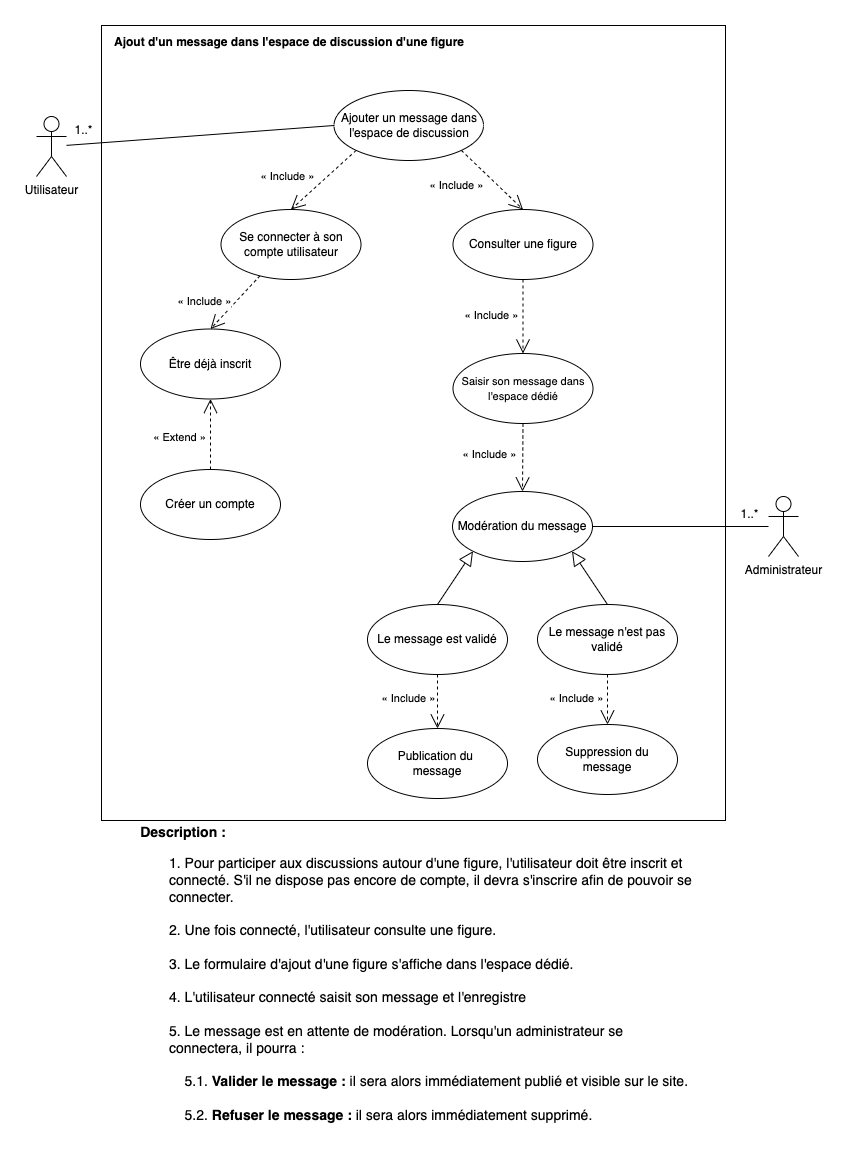

The diagram above was exported from draw.io. Its source (the exported page's mxGraphModel, read from the mxfile embedded in the PNG):
<mxGraphModel dx="1426" dy="860" grid="0" gridSize="10" guides="1" tooltips="1" connect="1" arrows="1" fold="1" page="1" pageScale="1" pageWidth="827" pageHeight="1169" math="0" shadow="0">
  <root>
    <mxCell id="_ns1Qf5Y5vveW4WeZlCQ-0" />
    <mxCell id="_ns1Qf5Y5vveW4WeZlCQ-1" parent="_ns1Qf5Y5vveW4WeZlCQ-0" />
    <mxCell id="_ns1Qf5Y5vveW4WeZlCQ-2" value="" style="rounded=0;whiteSpace=wrap;html=1;" parent="_ns1Qf5Y5vveW4WeZlCQ-1" vertex="1">
      <mxGeometry x="96" y="66" width="624" height="795" as="geometry" />
    </mxCell>
    <mxCell id="_ns1Qf5Y5vveW4WeZlCQ-3" value="&lt;b&gt;Ajout d'un message dans l'espace de discussion d'une figure&lt;/b&gt;" style="text;html=1;strokeColor=none;fillColor=none;align=left;verticalAlign=middle;whiteSpace=wrap;rounded=0;spacing=7;" parent="_ns1Qf5Y5vveW4WeZlCQ-1" vertex="1">
      <mxGeometry x="102" y="68" width="599" height="30" as="geometry" />
    </mxCell>
    <mxCell id="_ns1Qf5Y5vveW4WeZlCQ-4" style="rounded=0;orthogonalLoop=1;jettySize=auto;html=1;entryX=0;entryY=0.5;entryDx=0;entryDy=0;endArrow=none;endFill=0;" parent="_ns1Qf5Y5vveW4WeZlCQ-1" source="_ns1Qf5Y5vveW4WeZlCQ-5" target="_ns1Qf5Y5vveW4WeZlCQ-10" edge="1">
      <mxGeometry relative="1" as="geometry" />
    </mxCell>
    <mxCell id="_ns1Qf5Y5vveW4WeZlCQ-5" value="Utilisateur" style="shape=umlActor;verticalLabelPosition=bottom;verticalAlign=top;html=1;outlineConnect=0;" parent="_ns1Qf5Y5vveW4WeZlCQ-1" vertex="1">
      <mxGeometry x="31" y="157" width="30" height="60" as="geometry" />
    </mxCell>
    <mxCell id="_ns1Qf5Y5vveW4WeZlCQ-6" style="edgeStyle=none;rounded=0;orthogonalLoop=1;jettySize=auto;html=1;exitX=0;exitY=1;exitDx=0;exitDy=0;entryX=0.5;entryY=0;entryDx=0;entryDy=0;fontSize=11;endArrow=open;endFill=0;dashed=1;endSize=12;" parent="_ns1Qf5Y5vveW4WeZlCQ-1" source="_ns1Qf5Y5vveW4WeZlCQ-10" target="_ns1Qf5Y5vveW4WeZlCQ-13" edge="1">
      <mxGeometry relative="1" as="geometry" />
    </mxCell>
    <mxCell id="_ns1Qf5Y5vveW4WeZlCQ-7" value="« Include »" style="edgeLabel;html=1;align=center;verticalAlign=middle;resizable=0;points=[];fontSize=11;" parent="_ns1Qf5Y5vveW4WeZlCQ-6" vertex="1" connectable="0">
      <mxGeometry x="0.0356" y="-3" relative="1" as="geometry">
        <mxPoint x="-33" y="-3" as="offset" />
      </mxGeometry>
    </mxCell>
    <mxCell id="_ns1Qf5Y5vveW4WeZlCQ-8" style="edgeStyle=none;rounded=0;orthogonalLoop=1;jettySize=auto;html=1;exitX=1;exitY=1;exitDx=0;exitDy=0;entryX=0.5;entryY=0;entryDx=0;entryDy=0;dashed=1;fontSize=14;endArrow=open;endFill=0;endSize=12;" parent="_ns1Qf5Y5vveW4WeZlCQ-1" source="_ns1Qf5Y5vveW4WeZlCQ-10" target="_ns1Qf5Y5vveW4WeZlCQ-22" edge="1">
      <mxGeometry relative="1" as="geometry" />
    </mxCell>
    <mxCell id="_ns1Qf5Y5vveW4WeZlCQ-9" value="&lt;span style=&quot;font-size: 11px&quot;&gt;« Include »&lt;/span&gt;" style="edgeLabel;html=1;align=center;verticalAlign=middle;resizable=0;points=[];fontSize=14;" parent="_ns1Qf5Y5vveW4WeZlCQ-8" vertex="1" connectable="0">
      <mxGeometry x="0.3193" y="-3" relative="1" as="geometry">
        <mxPoint x="-44" y="-7" as="offset" />
      </mxGeometry>
    </mxCell>
    <mxCell id="_ns1Qf5Y5vveW4WeZlCQ-10" value="Ajouter un message dans&lt;br&gt;l'espace de discussion" style="ellipse;whiteSpace=wrap;html=1;" parent="_ns1Qf5Y5vveW4WeZlCQ-1" vertex="1">
      <mxGeometry x="328.5" y="131" width="149.5" height="70" as="geometry" />
    </mxCell>
    <mxCell id="_ns1Qf5Y5vveW4WeZlCQ-11" style="edgeStyle=none;rounded=0;orthogonalLoop=1;jettySize=auto;html=1;exitX=0.279;exitY=0.946;exitDx=0;exitDy=0;entryX=0.5;entryY=0;entryDx=0;entryDy=0;fontSize=14;endArrow=open;endFill=0;endSize=12;dashed=1;exitPerimeter=0;" parent="_ns1Qf5Y5vveW4WeZlCQ-1" source="_ns1Qf5Y5vveW4WeZlCQ-13" target="_ns1Qf5Y5vveW4WeZlCQ-19" edge="1">
      <mxGeometry relative="1" as="geometry" />
    </mxCell>
    <mxCell id="_ns1Qf5Y5vveW4WeZlCQ-12" value="&lt;span style=&quot;font-size: 11px&quot;&gt;« Include »&lt;/span&gt;" style="edgeLabel;html=1;align=center;verticalAlign=middle;resizable=0;points=[];fontSize=14;" parent="_ns1Qf5Y5vveW4WeZlCQ-11" vertex="1" connectable="0">
      <mxGeometry x="-0.1034" y="2" relative="1" as="geometry">
        <mxPoint x="-35" y="-1" as="offset" />
      </mxGeometry>
    </mxCell>
    <mxCell id="_ns1Qf5Y5vveW4WeZlCQ-13" value="Se connecter à son&lt;br&gt;compte utilisateur" style="ellipse;whiteSpace=wrap;html=1;" parent="_ns1Qf5Y5vveW4WeZlCQ-1" vertex="1">
      <mxGeometry x="215.5" y="250" width="140" height="70" as="geometry" />
    </mxCell>
    <mxCell id="5331iG7S7VyDWrTuAEwn-1" style="edgeStyle=none;rounded=0;orthogonalLoop=1;jettySize=auto;html=1;entryX=0.5;entryY=0;entryDx=0;entryDy=0;dashed=1;fontSize=12;startArrow=none;startFill=0;endArrow=open;endFill=0;startSize=12;endSize=12;sourcePerimeterSpacing=0;targetPerimeterSpacing=0;" parent="_ns1Qf5Y5vveW4WeZlCQ-1" source="_ns1Qf5Y5vveW4WeZlCQ-16" target="_ns1Qf5Y5vveW4WeZlCQ-40" edge="1">
      <mxGeometry relative="1" as="geometry" />
    </mxCell>
    <mxCell id="5331iG7S7VyDWrTuAEwn-2" value="&lt;span style=&quot;font-size: 11px&quot;&gt;« Include »&lt;/span&gt;" style="edgeLabel;html=1;align=center;verticalAlign=middle;resizable=0;points=[];fontSize=12;" parent="5331iG7S7VyDWrTuAEwn-1" vertex="1" connectable="0">
      <mxGeometry x="0.3407" y="2" relative="1" as="geometry">
        <mxPoint x="-36" y="-16" as="offset" />
      </mxGeometry>
    </mxCell>
    <mxCell id="_ns1Qf5Y5vveW4WeZlCQ-16" value="&lt;font style=&quot;font-size: 11px&quot;&gt;Saisir son message dans&lt;br&gt;l'espace dédié&lt;br&gt;&lt;/font&gt;" style="ellipse;whiteSpace=wrap;html=1;" parent="_ns1Qf5Y5vveW4WeZlCQ-1" vertex="1">
      <mxGeometry x="447.5" y="394" width="140" height="70" as="geometry" />
    </mxCell>
    <mxCell id="_ns1Qf5Y5vveW4WeZlCQ-19" value="Être déjà inscrit" style="ellipse;whiteSpace=wrap;html=1;" parent="_ns1Qf5Y5vveW4WeZlCQ-1" vertex="1">
      <mxGeometry x="135" y="369.5" width="140" height="70" as="geometry" />
    </mxCell>
    <mxCell id="_ns1Qf5Y5vveW4WeZlCQ-20" style="edgeStyle=none;rounded=0;orthogonalLoop=1;jettySize=auto;html=1;exitX=0.5;exitY=1;exitDx=0;exitDy=0;entryX=0.5;entryY=0;entryDx=0;entryDy=0;dashed=1;fontSize=14;endArrow=open;endFill=0;endSize=12;" parent="_ns1Qf5Y5vveW4WeZlCQ-1" source="_ns1Qf5Y5vveW4WeZlCQ-22" target="_ns1Qf5Y5vveW4WeZlCQ-16" edge="1">
      <mxGeometry relative="1" as="geometry" />
    </mxCell>
    <mxCell id="_ns1Qf5Y5vveW4WeZlCQ-21" value="&lt;span style=&quot;font-size: 11px&quot;&gt;« Include »&lt;/span&gt;" style="edgeLabel;html=1;align=center;verticalAlign=middle;resizable=0;points=[];fontSize=14;" parent="_ns1Qf5Y5vveW4WeZlCQ-20" vertex="1" connectable="0">
      <mxGeometry x="-0.0625" y="-1" relative="1" as="geometry">
        <mxPoint x="-31" y="-1" as="offset" />
      </mxGeometry>
    </mxCell>
    <mxCell id="_ns1Qf5Y5vveW4WeZlCQ-22" value="Consulter une figure" style="ellipse;whiteSpace=wrap;html=1;" parent="_ns1Qf5Y5vveW4WeZlCQ-1" vertex="1">
      <mxGeometry x="447.5" y="250" width="140" height="70" as="geometry" />
    </mxCell>
    <mxCell id="_ns1Qf5Y5vveW4WeZlCQ-23" value="" style="group" parent="_ns1Qf5Y5vveW4WeZlCQ-1" vertex="1" connectable="0">
      <mxGeometry x="96" y="863" width="599" height="323" as="geometry" />
    </mxCell>
    <mxCell id="_ns1Qf5Y5vveW4WeZlCQ-24" value="&lt;b style=&quot;font-size: 14px&quot;&gt;Description :&lt;/b&gt;" style="text;html=1;strokeColor=none;fillColor=none;align=center;verticalAlign=middle;whiteSpace=wrap;rounded=0;fontSize=11;" parent="_ns1Qf5Y5vveW4WeZlCQ-23" vertex="1">
      <mxGeometry width="164" height="19.34131736526946" as="geometry" />
    </mxCell>
    <mxCell id="_ns1Qf5Y5vveW4WeZlCQ-25" value="1. Pour participer aux discussions autour d'une figure, l'utilisateur doit être inscrit et connecté. S'il ne dispose pas encore de compte, il devra s'inscrire afin de pouvoir se connecter.&lt;br&gt;&lt;br&gt;2. Une fois connecté, l'utilisateur consulte une figure.&lt;br&gt;&lt;br&gt;3. Le formulaire d'ajout d'une figure s'affiche dans l'espace dédié.&lt;br&gt;&lt;br&gt;4. L'utilisateur connecté saisit son message et l'enregistre&lt;br&gt;&lt;br&gt;5. Le message est en attente de modération. Lorsqu'un administrateur se connectera, il pourra :&lt;br&gt;&lt;br&gt;&amp;nbsp; &amp;nbsp; 5.1. &lt;b&gt;Valider le message :&lt;/b&gt;&amp;nbsp;il sera alors immédiatement publié et visible sur le site.&lt;br&gt;&lt;br&gt;&amp;nbsp; &amp;nbsp; 5.2. &lt;b&gt;Refuser le message : &lt;/b&gt;il sera alors immédiatement supprimé." style="text;html=1;strokeColor=none;fillColor=none;align=left;verticalAlign=top;whiteSpace=wrap;rounded=0;fontSize=14;" parent="_ns1Qf5Y5vveW4WeZlCQ-23" vertex="1">
      <mxGeometry x="66" y="25.788423153692616" width="533" height="179.22954091816368" as="geometry" />
    </mxCell>
    <mxCell id="_ns1Qf5Y5vveW4WeZlCQ-34" style="edgeStyle=none;rounded=0;orthogonalLoop=1;jettySize=auto;html=1;exitX=0.5;exitY=0;exitDx=0;exitDy=0;entryX=0.5;entryY=1;entryDx=0;entryDy=0;fontSize=14;startArrow=none;startFill=0;endArrow=open;endFill=0;startSize=12;endSize=12;sourcePerimeterSpacing=0;targetPerimeterSpacing=0;dashed=1;" parent="_ns1Qf5Y5vveW4WeZlCQ-1" source="_ns1Qf5Y5vveW4WeZlCQ-36" target="_ns1Qf5Y5vveW4WeZlCQ-19" edge="1">
      <mxGeometry relative="1" as="geometry" />
    </mxCell>
    <mxCell id="_ns1Qf5Y5vveW4WeZlCQ-35" value="&lt;span style=&quot;font-size: 11px&quot;&gt;« Extend »&lt;/span&gt;" style="edgeLabel;html=1;align=center;verticalAlign=middle;resizable=0;points=[];fontSize=14;" parent="_ns1Qf5Y5vveW4WeZlCQ-34" vertex="1" connectable="0">
      <mxGeometry x="-0.0152" relative="1" as="geometry">
        <mxPoint x="-32" y="1" as="offset" />
      </mxGeometry>
    </mxCell>
    <mxCell id="_ns1Qf5Y5vveW4WeZlCQ-36" value="Créer un compte" style="ellipse;whiteSpace=wrap;html=1;" parent="_ns1Qf5Y5vveW4WeZlCQ-1" vertex="1">
      <mxGeometry x="135" y="510" width="140" height="70" as="geometry" />
    </mxCell>
    <mxCell id="_ns1Qf5Y5vveW4WeZlCQ-40" value="Modération du message" style="ellipse;whiteSpace=wrap;html=1;" parent="_ns1Qf5Y5vveW4WeZlCQ-1" vertex="1">
      <mxGeometry x="447" y="532" width="140" height="70" as="geometry" />
    </mxCell>
    <mxCell id="_ns1Qf5Y5vveW4WeZlCQ-41" style="edgeStyle=none;rounded=0;orthogonalLoop=1;jettySize=auto;html=1;entryX=1;entryY=0.5;entryDx=0;entryDy=0;fontSize=12;startArrow=none;startFill=0;endArrow=none;endFill=0;startSize=12;endSize=12;sourcePerimeterSpacing=0;targetPerimeterSpacing=0;" parent="_ns1Qf5Y5vveW4WeZlCQ-1" source="_ns1Qf5Y5vveW4WeZlCQ-42" target="_ns1Qf5Y5vveW4WeZlCQ-40" edge="1">
      <mxGeometry relative="1" as="geometry" />
    </mxCell>
    <mxCell id="_ns1Qf5Y5vveW4WeZlCQ-42" value="Administrateur" style="shape=umlActor;verticalLabelPosition=bottom;verticalAlign=top;html=1;fontSize=12;" parent="_ns1Qf5Y5vveW4WeZlCQ-1" vertex="1">
      <mxGeometry x="763" y="537" width="30" height="60" as="geometry" />
    </mxCell>
    <mxCell id="_ns1Qf5Y5vveW4WeZlCQ-43" value="1..*" style="text;html=1;align=center;verticalAlign=middle;resizable=0;points=[];autosize=1;strokeColor=none;fillColor=none;fontSize=12;" parent="_ns1Qf5Y5vveW4WeZlCQ-1" vertex="1">
      <mxGeometry x="730" y="546" width="28" height="18" as="geometry" />
    </mxCell>
    <mxCell id="_ns1Qf5Y5vveW4WeZlCQ-44" value="1..*" style="text;html=1;align=center;verticalAlign=middle;resizable=0;points=[];autosize=1;strokeColor=none;fillColor=none;fontSize=12;" parent="_ns1Qf5Y5vveW4WeZlCQ-1" vertex="1">
      <mxGeometry x="64" y="162" width="28" height="18" as="geometry" />
    </mxCell>
    <mxCell id="_ns1Qf5Y5vveW4WeZlCQ-45" style="edgeStyle=none;rounded=0;orthogonalLoop=1;jettySize=auto;html=1;exitX=0.5;exitY=0;exitDx=0;exitDy=0;entryX=1;entryY=1;entryDx=0;entryDy=0;fontSize=12;startArrow=none;startFill=0;endArrow=block;endFill=0;startSize=12;endSize=12;sourcePerimeterSpacing=0;targetPerimeterSpacing=0;" parent="_ns1Qf5Y5vveW4WeZlCQ-1" source="_ns1Qf5Y5vveW4WeZlCQ-48" target="_ns1Qf5Y5vveW4WeZlCQ-40" edge="1">
      <mxGeometry relative="1" as="geometry" />
    </mxCell>
    <mxCell id="_ns1Qf5Y5vveW4WeZlCQ-46" style="edgeStyle=none;rounded=0;orthogonalLoop=1;jettySize=auto;html=1;exitX=0.5;exitY=1;exitDx=0;exitDy=0;entryX=0.5;entryY=0;entryDx=0;entryDy=0;dashed=1;fontSize=12;startArrow=none;startFill=0;endArrow=open;endFill=0;startSize=12;endSize=12;sourcePerimeterSpacing=0;targetPerimeterSpacing=0;" parent="_ns1Qf5Y5vveW4WeZlCQ-1" source="_ns1Qf5Y5vveW4WeZlCQ-48" target="_ns1Qf5Y5vveW4WeZlCQ-54" edge="1">
      <mxGeometry relative="1" as="geometry" />
    </mxCell>
    <mxCell id="_ns1Qf5Y5vveW4WeZlCQ-47" value="&lt;span style=&quot;font-size: 11px&quot;&gt;« Include »&lt;/span&gt;" style="edgeLabel;html=1;align=center;verticalAlign=middle;resizable=0;points=[];fontSize=12;" parent="_ns1Qf5Y5vveW4WeZlCQ-46" vertex="1" connectable="0">
      <mxGeometry x="-0.1262" y="-4" relative="1" as="geometry">
        <mxPoint x="-28" y="1" as="offset" />
      </mxGeometry>
    </mxCell>
    <mxCell id="_ns1Qf5Y5vveW4WeZlCQ-48" value="Le message n'est pas&lt;br&gt;validé" style="ellipse;whiteSpace=wrap;html=1;" parent="_ns1Qf5Y5vveW4WeZlCQ-1" vertex="1">
      <mxGeometry x="532" y="645" width="140" height="70" as="geometry" />
    </mxCell>
    <mxCell id="_ns1Qf5Y5vveW4WeZlCQ-49" style="edgeStyle=none;rounded=0;orthogonalLoop=1;jettySize=auto;html=1;exitX=0.5;exitY=0;exitDx=0;exitDy=0;entryX=0;entryY=1;entryDx=0;entryDy=0;fontSize=12;startArrow=none;startFill=0;endArrow=block;endFill=0;startSize=12;endSize=12;sourcePerimeterSpacing=0;targetPerimeterSpacing=0;" parent="_ns1Qf5Y5vveW4WeZlCQ-1" source="_ns1Qf5Y5vveW4WeZlCQ-52" target="_ns1Qf5Y5vveW4WeZlCQ-40" edge="1">
      <mxGeometry relative="1" as="geometry" />
    </mxCell>
    <mxCell id="_ns1Qf5Y5vveW4WeZlCQ-50" style="edgeStyle=none;rounded=0;orthogonalLoop=1;jettySize=auto;html=1;exitX=0.5;exitY=1;exitDx=0;exitDy=0;entryX=0.5;entryY=0;entryDx=0;entryDy=0;fontSize=12;startArrow=none;startFill=0;endArrow=open;endFill=0;startSize=12;endSize=12;sourcePerimeterSpacing=0;targetPerimeterSpacing=0;dashed=1;" parent="_ns1Qf5Y5vveW4WeZlCQ-1" source="_ns1Qf5Y5vveW4WeZlCQ-52" target="_ns1Qf5Y5vveW4WeZlCQ-53" edge="1">
      <mxGeometry relative="1" as="geometry" />
    </mxCell>
    <mxCell id="_ns1Qf5Y5vveW4WeZlCQ-51" value="&lt;span style=&quot;font-size: 11px&quot;&gt;« Include »&lt;/span&gt;" style="edgeLabel;html=1;align=center;verticalAlign=middle;resizable=0;points=[];fontSize=12;" parent="_ns1Qf5Y5vveW4WeZlCQ-50" vertex="1" connectable="0">
      <mxGeometry x="0.037" y="-2" relative="1" as="geometry">
        <mxPoint x="-28" y="-5" as="offset" />
      </mxGeometry>
    </mxCell>
    <mxCell id="_ns1Qf5Y5vveW4WeZlCQ-52" value="Le message est validé" style="ellipse;whiteSpace=wrap;html=1;" parent="_ns1Qf5Y5vveW4WeZlCQ-1" vertex="1">
      <mxGeometry x="362" y="645" width="140" height="70" as="geometry" />
    </mxCell>
    <mxCell id="_ns1Qf5Y5vveW4WeZlCQ-53" value="Publication du &lt;br&gt;message" style="ellipse;whiteSpace=wrap;html=1;" parent="_ns1Qf5Y5vveW4WeZlCQ-1" vertex="1">
      <mxGeometry x="362" y="769" width="140" height="70" as="geometry" />
    </mxCell>
    <mxCell id="_ns1Qf5Y5vveW4WeZlCQ-54" value="Suppression du&lt;br&gt;message" style="ellipse;whiteSpace=wrap;html=1;" parent="_ns1Qf5Y5vveW4WeZlCQ-1" vertex="1">
      <mxGeometry x="532" y="765" width="140" height="70" as="geometry" />
    </mxCell>
  </root>
</mxGraphModel>